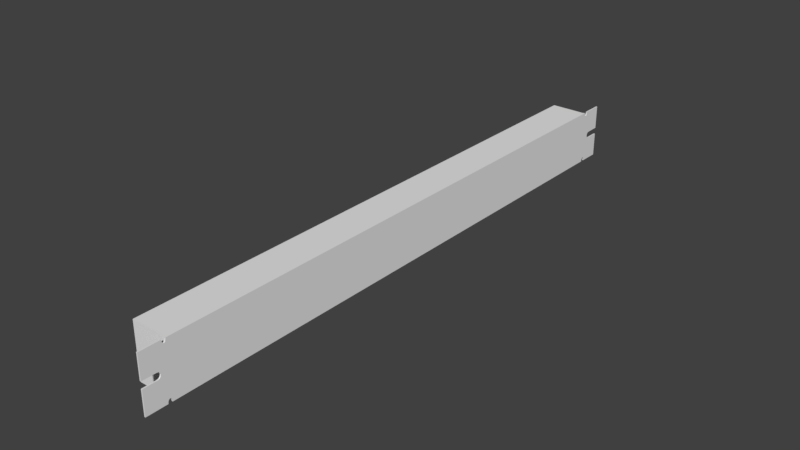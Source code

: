 # Source: PatchPanelwithRJ45.blend  (saved by Blender 2.82.7; exported with 4.5.12 LTS)
import bpy
from mathutils import Matrix  # noqa: F401  (used for matrix-valued properties, if any)

bpy.ops.wm.read_factory_settings(use_empty=True)
scene = bpy.context.scene
scene.name = 'Scene'

# ---- materials (node trees are filled in below, after node groups)
mat_material = bpy.data.materials.new('Material')
mat_material.alpha_threshold = 0.0
mat_material.use_transparent_shadow = False
mat_material.roughness = 0.5
mat_material.line_color = (0.0, 0.0, 0.0, 1.0)

# ---- material node trees

# ---- world
world_world = bpy.data.worlds.new('World'); scene.world = world_world
world_world.color = (0.05088, 0.05088, 0.05088)
world_world.use_sun_shadow = False
world_world.sun_shadow_jitter_overblur = 0.0
world_world.cycles.sampling_method = 'MANUAL'

# ---- meshes
me_cube = bpy.data.meshes.new('Cube')
me_cube.from_pydata([(1.0, 1.0, -1.0), (-1.0, 1.0, -1.0), (1.0, 1.0, 1.0), (-1.0, 1.0, 1.0), (1.0, -0.8135, -1.0), (-1.0, -0.8135, -1.0), (1.0, -0.8135, 1.0), (-1.0, -0.8135, 1.0), (0.9325, 1.0, -1.0), (0.9325, 1.0, 1.0), (0.9325, -0.8135, -1.0), (0.9325, -0.8135, 1.0), (0.9325, -0.8961, -1.0), (1.0, -0.8961, -1.0), (1.0, -0.8961, 1.0), (0.9325, -0.8961, 1.0), (1.0, 1.0, -1.0), (1.0, 1.0, 1.0), (0.9325, 1.0, -1.0), (0.9325, 1.0, 1.0), (1.0, 1.083, -1.0), (1.0, 1.083, 1.0), (0.9325, 1.083, -1.0), (0.9325, 1.083, 1.0), (0.9325, -0.8282, 0.9719), (1.0, -0.8282, 0.9719), (0.9325, -0.8157, 0.9719), (1.0, -0.8157, 0.9719), (0.9325, -0.8283, 0.9986), (0.9325, -0.8283, 1.0), (1.0, -0.8283, 0.9987), (1.0, -0.8283, 1.0), (0.9325, -0.8156, 0.9986), (0.9325, -0.8156, 1.0), (1.0, -0.8156, 0.9987), (1.0, -0.8156, 1.0), (0.9325, -0.8279, 0.9461), (1.0, -0.8279, 0.9461), (0.9325, -0.8161, 0.9461), (1.0, -0.8161, 0.9461), (0.9325, -0.8273, 0.9224), (1.0, -0.8273, 0.9224), (0.9325, -0.8167, 0.9224), (1.0, -0.8167, 0.9224), (0.9325, -0.8255, 0.8845), (1.0, -0.8255, 0.8845), (0.9325, -0.8184, 0.8845), (1.0, -0.8184, 0.8845), (0.9325, -0.8265, 0.9016), (1.0, -0.8265, 0.9016), (0.9325, -0.8175, 0.9016), (1.0, -0.8175, 0.9016), (0.9325, -0.8195, 0.8718), (1.0, -0.8195, 0.8718), (0.9325, -0.8232, 0.864), (1.0, -0.8232, 0.864), (0.9325, -0.8244, 0.8718), (1.0, -0.8244, 0.8718), (0.9325, -0.822, 0.8613), (1.0, -0.822, 0.8614), (0.9325, -0.8207, 0.864), (1.0, -0.8207, 0.864), (1.0, -0.8161, -0.9443), (0.9325, -0.8161, -0.9443), (1.0, -0.8273, -0.9205), (0.9325, -0.8273, -0.9205), (1.0, -0.8279, -0.9443), (0.9325, -0.8279, -0.9443), (1.0, -0.8265, -0.8997), (0.9325, -0.8265, -0.8997), (1.0, -0.8167, -0.9205), (0.9325, -0.8167, -0.9205), (1.0, -0.8255, -0.8826), (0.9325, -0.8255, -0.8827), (1.0, -0.8175, -0.8997), (0.9325, -0.8175, -0.8997), (1.0, -0.8184, -0.8826), (0.9325, -0.8184, -0.8827), (1.0, -0.8244, -0.87), (0.9325, -0.8244, -0.87), (1.0, -0.8195, -0.87), (0.9325, -0.8195, -0.87), (1.0, -0.8232, -0.8621), (0.9325, -0.8232, -0.8622), (1.0, -0.8207, -0.8621), (0.9325, -0.8207, -0.8622), (1.0, -0.822, -0.8595), (0.9325, -0.822, -0.8595), (1.0, -0.8283, -0.9968), (0.9325, -0.8283, -0.9968), (1.0, -0.8282, -0.97), (0.9325, -0.8282, -0.97), (0.9325, -0.8283, -1.0), (1.0, -0.8283, -1.0), (1.0, -0.8156, -0.9968), (0.9325, -0.8156, -0.9968), (0.9325, -0.8156, -1.0), (1.0, -0.8156, -1.0), (1.0, -0.8157, -0.97), (0.9325, -0.8157, -0.97), (1.0, 1.016, -0.9443), (0.9325, 1.016, -0.9443), (1.0, 1.004, -0.9205), (0.9325, 1.004, -0.9205), (1.0, 1.004, -0.9443), (0.9325, 1.004, -0.9443), (1.0, 1.005, -0.8997), (0.9325, 1.005, -0.8997), (1.0, 1.015, -0.9205), (0.9325, 1.015, -0.9205), (1.0, 1.006, -0.8826), (0.9325, 1.006, -0.8827), (1.0, 1.014, -0.8997), (0.9325, 1.014, -0.8997), (1.0, 1.013, -0.8826), (0.9325, 1.013, -0.8827), (1.0, 1.007, -0.87), (0.9325, 1.007, -0.87), (1.0, 1.012, -0.87), (0.9325, 1.012, -0.87), (1.0, 1.008, -0.8621), (0.9325, 1.008, -0.8622), (1.0, 1.011, -0.8621), (0.9325, 1.011, -0.8622), (1.0, 1.01, -0.8595), (0.9325, 1.01, -0.8595), (1.0, 1.003, -0.9968), (0.9325, 1.003, -0.9968), (1.0, 1.003, -0.97), (0.9325, 1.003, -0.97), (1.0, 1.003, -1.0), (0.9325, 1.003, -1.0), (1.0, 1.016, -0.9968), (0.9325, 1.016, -0.9968), (1.0, 1.016, -1.0), (0.9325, 1.016, -1.0), (1.0, 1.016, -0.97), (0.9325, 1.016, -0.97), (0.9325, 1.003, 0.9736), (1.0, 1.003, 0.9736), (0.9325, 1.016, 0.9736), (1.0, 1.016, 0.9736), (0.9325, 1.003, 1.0), (1.0, 1.003, 1.0), (0.9325, 1.016, 1.0), (1.0, 1.016, 1.0), (0.9325, 1.004, 0.9478), (1.0, 1.004, 0.9478), (0.9325, 1.016, 0.9478), (1.0, 1.016, 0.9478), (0.9325, 1.004, 0.9241), (1.0, 1.004, 0.9241), (0.9325, 1.015, 0.9241), (1.0, 1.015, 0.9241), (0.9325, 1.006, 0.8862), (1.0, 1.006, 0.8862), (0.9325, 1.013, 0.8862), (1.0, 1.013, 0.8862), (0.9325, 1.005, 0.9033), (1.0, 1.005, 0.9033), (0.9325, 1.014, 0.9033), (1.0, 1.014, 0.9033), (0.9325, 1.012, 0.8735), (1.0, 1.012, 0.8735), (0.9325, 1.008, 0.8657), (1.0, 1.008, 0.8657), (0.9325, 1.007, 0.8735), (1.0, 1.007, 0.8735), (0.9325, 1.01, 0.8631), (1.0, 1.01, 0.8631), (0.9325, 1.011, 0.8657), (1.0, 1.011, 0.8657), (0.9325, -0.8529, -0.1222), (1.0, -0.8526, -0.1222), (0.9325, -0.8456, 0.1079), (1.0, -0.8454, 0.1079), (0.9325, -0.8525, 0.1209), (1.0, -0.8523, 0.1209), (0.9325, -0.8415, 0.06181), (1.0, -0.8412, 0.06181), (0.9325, -0.84, -0.001132), (1.0, -0.8397, -0.001132), (0.9325, -0.8415, -0.06408), (1.0, -0.8412, -0.06408), (0.9325, -0.8456, -0.1102), (1.0, -0.8454, -0.1102), (1.0, -0.8961, -0.1222), (0.9325, -0.8961, -0.1222), (1.0, -0.8961, 0.1209), (0.9325, -0.8961, 0.1209), (1.0, 1.032, 0.1079), (0.9325, 1.033, 0.1079), (1.0, 1.028, -0.06408), (0.9325, 1.029, -0.06408), (1.0, 1.028, 0.06181), (0.9325, 1.029, 0.06181), (1.0, 1.039, 0.1209), (0.9325, 1.04, 0.1209), (1.0, 1.027, -0.001132), (0.9325, 1.027, -0.001132), (1.0, 1.032, -0.1102), (0.9325, 1.033, -0.1102), (1.0, 1.04, -0.1222), (0.9325, 1.04, -0.1222), (0.9325, 1.083, 0.1209), (1.0, 1.083, 0.1209), (0.9325, 1.083, -0.1222), (1.0, 1.083, -0.1222), (-1.0, 0.6391, -1.0), (-1.0, 0.6934, -1.0), (-1.0, 0.7477, -1.0), (-1.0, 0.802, -1.0), (-1.0, 0.8563, -1.0), (-1.0, 0.9106, -1.0), (-1.0, 0.6391, 1.0), (-1.0, 0.6934, 1.0), (-1.0, 0.7477, 1.0), (-1.0, 0.802, 1.0), (-1.0, 0.8563, 1.0), (-1.0, 0.9106, 1.0), (-1.0, 0.9019, 0.3294), (-1.0, 0.886, -0.1479), (-1.0, 0.9019, 0.2093), (-1.0, 0.9019, -0.1479), (-1.0, 0.9338, 0.2093), (-1.0, 0.886, 0.2093), (-1.0, 0.9179, 0.3294), (-1.0, 0.9338, -0.1479), (-1.0, 0.9106, 0.3294), (-1.0, 0.9179, -0.1479), (-1.0, 0.9179, 0.2093), (-1.0, 0.9106, -0.1479), (-1.0, 0.8484, 0.3294), (-1.0, 0.8324, -0.1479), (-1.0, 0.8484, 0.2093), (-1.0, 0.8484, -0.1479), (-1.0, 0.8802, 0.2093), (-1.0, 0.8324, 0.2093), (-1.0, 0.8643, 0.3294), (-1.0, 0.8802, -0.1479), (-1.0, 0.8563, 0.3294), (-1.0, 0.8643, -0.1479), (-1.0, 0.8643, 0.2093), (-1.0, 0.8563, -0.1479), (-1.0, 0.8266, -0.1721), (-1.0, 0.8107, 0.3263), (-1.0, 0.7008, 0.185), (-1.0, 0.7167, 0.185), (-1.0, 0.7239, -0.1721), (-1.0, 0.6689, 0.185), (-1.0, 0.614, -0.1721), (-1.0, 0.6299, -0.1721), (-1.0, 0.6299, 0.185), (-1.0, 0.614, 0.185), (-1.0, 0.6458, -0.1721), (-1.0, 0.6391, -0.1721), (-1.0, 0.7557, 0.185), (-1.0, 0.6689, -0.1721), (-1.0, 0.7239, 0.185), (-1.0, 0.7717, 0.185), (-1.0, 0.7398, -0.1721), (-1.0, 0.6458, 0.3263), (-1.0, 0.6391, 0.3263), (-1.0, 0.6299, 0.3263), (-1.0, 0.6849, -0.1721), (-1.0, 0.7167, -0.1721), (-1.0, 0.6849, 0.185), (-1.0, 0.8107, 0.185), (-1.0, 0.6458, 0.185), (-1.0, 0.7008, 0.3263), (-1.0, 0.6618, -0.1721), (-1.0, 0.6618, 0.185), (-1.0, 0.7477, 0.3263), (-1.0, 0.7398, 0.3263), (-1.0, 0.7398, 0.185), (-1.0, 0.7948, 0.3263), (-1.0, 0.802, 0.3263), (-1.0, 0.7717, -0.1721), (-1.0, 0.7948, -0.1721), (-1.0, 0.8107, -0.1721), (-1.0, 0.7557, 0.3263), (-1.0, 0.802, -0.1721), (-1.0, 0.7948, 0.185), (-1.0, 0.7557, -0.1721), (-1.0, 0.7477, -0.1721), (-1.0, 0.8266, 0.185), (-1.0, 0.7008, -0.1721), (-1.0, 0.6934, -0.1721), (-1.0, 0.6849, 0.3263), (-1.0, 0.6934, 0.3263), (-1.0, 0.7788, -0.1721), (-1.0, 0.7788, 0.185), (-1.0, 0.1865, -1.0), (-1.0, 0.2407, -1.0), (-1.0, 0.2949, -1.0), (-1.0, 0.3491, -1.0), (-1.0, 0.4033, -1.0), (-1.0, 0.4575, -1.0), (-1.0, 0.1865, 1.0), (-1.0, 0.2407, 1.0), (-1.0, 0.2949, 1.0), (-1.0, 0.3491, 1.0), (-1.0, 0.4033, 1.0), (-1.0, 0.4575, 1.0), (-1.0, 0.4823, -0.1721), (-1.0, 0.4663, 0.3263), (-1.0, 0.3564, 0.185), (-1.0, 0.3724, 0.185), (-1.0, 0.3795, -0.1721), (-1.0, 0.3246, 0.185), (-1.0, 0.2696, -0.1721), (-1.0, 0.2856, -0.1721), (-1.0, 0.2856, 0.185), (-1.0, 0.2696, 0.185), (-1.0, 0.2949, -0.1721), (-1.0, 0.3015, -0.1721), (-1.0, 0.4114, 0.185), (-1.0, 0.3246, -0.1721), (-1.0, 0.3795, 0.185), (-1.0, 0.4273, 0.185), (-1.0, 0.3955, -0.1721), (-1.0, 0.3015, 0.3263), (-1.0, 0.2856, 0.3263), (-1.0, 0.2949, 0.3263), (-1.0, 0.3405, -0.1721), (-1.0, 0.3724, -0.1721), (-1.0, 0.3405, 0.185), (-1.0, 0.4663, 0.185), (-1.0, 0.3015, 0.185), (-1.0, 0.3564, 0.3263), (-1.0, 0.3174, -0.1721), (-1.0, 0.3174, 0.185), (-1.0, 0.4033, 0.3263), (-1.0, 0.3955, 0.3263), (-1.0, 0.3955, 0.185), (-1.0, 0.4504, 0.3263), (-1.0, 0.4575, 0.3263), (-1.0, 0.4273, -0.1721), (-1.0, 0.4504, -0.1721), (-1.0, 0.4663, -0.1721), (-1.0, 0.4114, 0.3263), (-1.0, 0.4575, -0.1721), (-1.0, 0.4504, 0.185), (-1.0, 0.4114, -0.1721), (-1.0, 0.4033, -0.1721), (-1.0, 0.4823, 0.185), (-1.0, 0.3564, -0.1721), (-1.0, 0.3491, -0.1721), (-1.0, 0.3491, 0.3263), (-1.0, 0.3405, 0.3263), (-1.0, 0.4345, -0.1721), (-1.0, 0.4345, 0.185), (-1.0, -0.267, -1.0), (-1.0, -0.2126, -1.0), (-1.0, -0.1582, -1.0), (-1.0, -0.1037, -1.0), (-1.0, -0.04934, -1.0), (-1.0, 0.005064, -1.0), (-1.0, -0.267, 1.0), (-1.0, -0.2126, 1.0), (-1.0, -0.1582, 1.0), (-1.0, -0.1037, 1.0), (-1.0, -0.04934, 1.0), (-1.0, 0.005064, 1.0), (-1.0, 0.02833, -0.1721), (-1.0, 0.0124, 0.3263), (-1.0, -0.0975, 0.185), (-1.0, -0.08157, 0.185), (-1.0, -0.0744, -0.1721), (-1.0, -0.1294, 0.185), (-1.0, -0.1843, -0.1721), (-1.0, -0.1684, -0.1721), (-1.0, -0.1684, 0.185), (-1.0, -0.1843, 0.185), (-1.0, -0.1524, -0.1721), (-1.0, -0.1582, -0.1721), (-1.0, -0.04255, 0.185), (-1.0, -0.1294, -0.1721), (-1.0, -0.0744, 0.185), (-1.0, -0.02662, 0.185), (-1.0, -0.05848, -0.1721), (-1.0, -0.1524, 0.3263), (-1.0, -0.1582, 0.3263), (-1.0, -0.1684, 0.3263), (-1.0, -0.1134, -0.1721), (-1.0, -0.08157, -0.1721), (-1.0, -0.1134, 0.185), (-1.0, 0.0124, 0.185), (-1.0, -0.1524, 0.185), (-1.0, -0.0975, 0.3263), (-1.0, -0.1365, -0.1721), (-1.0, -0.1365, 0.185), (-1.0, -0.04934, 0.3263), (-1.0, -0.05848, 0.3263), (-1.0, -0.05848, 0.185), (-1.0, -0.003527, 0.3263), (-1.0, 0.005064, 0.3263), (-1.0, -0.02662, -0.1721), (-1.0, -0.003527, -0.1721), (-1.0, 0.0124, -0.1721), (-1.0, -0.04255, 0.3263), (-1.0, 0.005064, -0.1721), (-1.0, -0.003527, 0.185), (-1.0, -0.04255, -0.1721), (-1.0, -0.04934, -0.1721), (-1.0, 0.02833, 0.185), (-1.0, -0.0975, -0.1721), (-1.0, -0.1037, -0.1721), (-1.0, -0.1037, 0.3263), (-1.0, -0.1134, 0.3263), (-1.0, -0.01945, -0.1721), (-1.0, -0.01945, 0.185), (-1.0, -0.7195, -1.0), (-1.0, -0.6653, -1.0), (-1.0, -0.611, -1.0), (-1.0, -0.5567, -1.0), (-1.0, -0.5024, -1.0), (-1.0, -0.4481, -1.0), (-1.0, -0.7195, 1.0), (-1.0, -0.6653, 1.0), (-1.0, -0.611, 1.0), (-1.0, -0.5567, 1.0), (-1.0, -0.5024, 1.0), (-1.0, -0.4481, 1.0), (-1.0, -0.4241, -0.1721), (-1.0, -0.4401, 0.3263), (-1.0, -0.55, 0.185), (-1.0, -0.534, 0.185), (-1.0, -0.5269, -0.1721), (-1.0, -0.5818, 0.185), (-1.0, -0.6368, -0.1721), (-1.0, -0.6208, -0.1721), (-1.0, -0.6208, 0.185), (-1.0, -0.6368, 0.185), (-1.0, -0.6049, -0.1721), (-1.0, -0.611, -0.1721), (-1.0, -0.495, 0.185), (-1.0, -0.5818, -0.1721), (-1.0, -0.5269, 0.185), (-1.0, -0.4791, 0.185), (-1.0, -0.5109, -0.1721), (-1.0, -0.6049, 0.3263), (-1.0, -0.611, 0.3263), (-1.0, -0.6208, 0.3263), (-1.0, -0.5659, -0.1721), (-1.0, -0.534, -0.1721), (-1.0, -0.5659, 0.185), (-1.0, -0.4401, 0.185), (-1.0, -0.6049, 0.185), (-1.0, -0.55, 0.3263), (-1.0, -0.589, -0.1721), (-1.0, -0.589, 0.185), (-1.0, -0.5024, 0.3263), (-1.0, -0.5109, 0.3263), (-1.0, -0.5109, 0.185), (-1.0, -0.4481, 0.3263), (-1.0, -0.456, 0.3263), (-1.0, -0.4791, -0.1721), (-1.0, -0.456, -0.1721), (-1.0, -0.4401, -0.1721), (-1.0, -0.495, 0.3263), (-1.0, -0.4481, -0.1721), (-1.0, -0.456, 0.185), (-1.0, -0.495, -0.1721), (-1.0, -0.5024, -0.1721), (-1.0, -0.4241, 0.185), (-1.0, -0.55, -0.1721), (-1.0, -0.5567, -0.1721), (-1.0, -0.5659, 0.3263), (-1.0, -0.5567, 0.3263), (-1.0, -0.4719, -0.1721), (-1.0, -0.4719, 0.185), (-1.0, -0.6417, 0.185), (-1.0, -0.6577, 0.185), (-1.0, -0.7285, 0.3263), (-1.0, -0.6895, 0.185), (-1.0, -0.6736, 0.185), (-1.0, -0.7445, -0.1721), (-1.0, -0.6417, -0.1721), (-1.0, -0.7126, 0.3263), (-1.0, -0.7445, 0.185), (-1.0, -0.7285, 0.185), (-1.0, -0.7285, -0.1721), (-1.0, -0.6967, -0.1721), (-1.0, -0.6895, -0.1721), (-1.0, -0.6577, -0.1721), (-1.0, -0.6653, -0.1721), (-1.0, -0.6967, 0.185), (-1.0, -0.6736, -0.1721), (-1.0, -0.7126, 0.185), (-1.0, -0.7126, -0.1721), (-1.0, -0.7195, -0.1721), (-1.0, -0.6577, 0.3263), (-1.0, -0.7195, 0.3263), (-1.0, -0.6736, 0.3263), (-1.0, -0.6653, 0.3263), (-1.0, -0.1893, 0.185), (-1.0, -0.2052, 0.185), (-1.0, -0.2761, 0.3263), (-1.0, -0.2371, 0.185), (-1.0, -0.2211, 0.185), (-1.0, -0.292, -0.1721), (-1.0, -0.1893, -0.1721), (-1.0, -0.2602, 0.3263), (-1.0, -0.292, 0.185), (-1.0, -0.2761, 0.185), (-1.0, -0.2761, -0.1721), (-1.0, -0.2442, -0.1721), (-1.0, -0.2371, -0.1721), (-1.0, -0.2126, -0.1721), (-1.0, -0.2052, -0.1721), (-1.0, -0.2442, 0.185), (-1.0, -0.2211, -0.1721), (-1.0, -0.2602, 0.185), (-1.0, -0.2602, -0.1721), (-1.0, -0.267, -0.1721), (-1.0, -0.2052, 0.3263), (-1.0, -0.267, 0.3263), (-1.0, -0.2211, 0.3263), (-1.0, -0.2126, 0.3263), (-1.0, 0.2652, 0.185), (-1.0, 0.2493, 0.185), (-1.0, 0.1784, 0.3263), (-1.0, 0.2175, 0.185), (-1.0, 0.2334, 0.185), (-1.0, 0.1625, -0.1721), (-1.0, 0.2652, -0.1721), (-1.0, 0.1944, 0.3263), (-1.0, 0.1625, 0.185), (-1.0, 0.1784, 0.185), (-1.0, 0.1784, -0.1721), (-1.0, 0.2103, -0.1721), (-1.0, 0.2175, -0.1721), (-1.0, 0.2407, -0.1721), (-1.0, 0.2493, -0.1721), (-1.0, 0.2103, 0.185), (-1.0, 0.2334, -0.1721), (-1.0, 0.1944, 0.185), (-1.0, 0.1944, -0.1721), (-1.0, 0.1865, -0.1721), (-1.0, 0.2493, 0.3263), (-1.0, 0.1865, 0.3263), (-1.0, 0.2334, 0.3263), (-1.0, 0.2407, 0.3263), (0.9325, -0.7931, 1.0), (0.9325, -0.8156, 1.0), (0.9325, -0.8131, 1.0), (0.9325, -0.7966, 1.0)], [], [(9, 8, 1, 3), (7, 5, 10, 11), (0, 4, 10, 5, 412, 413, 414, 415, 416, 417, 352, 353, 354, 355, 356, 357, 292, 293, 294, 295, 296, 297, 208, 209, 210, 211, 212, 213, 1, 8), (16, 130, 126, 128, 104, 102, 106, 110, 116, 120, 124, 122, 118, 114, 112, 108, 100, 136, 132, 134, 20, 207, 202, 200, 192, 198, 194, 190, 196, 205, 21, 145, 141, 149, 153, 161, 157, 163, 171, 169, 165, 167, 155, 159, 151, 147, 139, 143, 17, 2, 6, 35, 34, 27, 39, 43, 51, 47, 53, 61, 59, 55, 57, 45, 49, 41, 37, 25, 30, 31, 14, 188, 177, 175, 179, 181, 183, 185, 173, 186, 13, 93, 88, 90, 66, 64, 68, 72, 78, 82, 86, 84, 80, 76, 74, 70, 62, 98, 94, 97, 4, 0), (7, 418, 493, 474, 481, 480, 477, 482, 491, 412, 5), (19, 17, 143, 142), (0, 8, 18, 16), (8, 9, 19, 18), (9, 2, 17, 19), (21, 205, 204, 23), (18, 19, 142, 138, 146, 150, 158, 154, 166, 164, 168, 170, 162, 156, 160, 152, 148, 140, 144, 23, 204, 197, 191, 195, 199, 193, 201, 203, 206, 22, 135, 133, 137, 101, 109, 113, 115, 119, 123, 125, 121, 117, 111, 107, 103, 105, 129, 127, 131), (16, 18, 131, 130), (4, 97, 96, 10), (423, 358, 517, 498, 505, 504, 501, 506, 515, 352, 417, 461, 459, 424, 465, 447, 425, 455), (363, 298, 541, 522, 529, 528, 525, 530, 539, 292, 357, 401, 399, 364, 405, 387, 365, 396), (303, 214, 262, 263, 252, 253, 250, 251, 255, 208, 297, 341, 339, 304, 345, 327, 305, 336), (60, 61, 53, 52), (58, 59, 61, 60), (52, 53, 47, 46), (42, 43, 39, 38), (50, 51, 43, 42), (54, 55, 59, 58), (44, 45, 57, 56), (31, 29, 15, 14), (56, 57, 55, 54), (28, 30, 25, 24), (24, 25, 37, 36), (48, 49, 45, 44), (26, 27, 34, 32), (32, 34, 35, 33), (30, 28, 29, 31), (40, 41, 49, 48), (36, 37, 41, 40), (38, 39, 27, 26), (46, 47, 51, 50), (73, 72, 68, 69), (71, 70, 74, 75), (85, 84, 86, 87), (67, 66, 90, 91), (75, 74, 76, 77), (81, 80, 84, 85), (63, 62, 70, 71), (92, 93, 13, 12), (89, 88, 93, 92), (83, 82, 78, 79), (69, 68, 64, 65), (94, 95, 96, 97), (65, 64, 66, 67), (95, 94, 98, 99), (79, 78, 72, 73), (91, 90, 88, 89), (77, 76, 80, 81), (99, 98, 62, 63), (87, 86, 82, 83), (111, 110, 106, 107), (109, 108, 112, 113), (123, 122, 124, 125), (105, 104, 128, 129), (113, 112, 114, 115), (119, 118, 122, 123), (101, 100, 108, 109), (127, 126, 130, 131), (134, 135, 22, 20), (121, 120, 116, 117), (107, 106, 102, 103), (132, 133, 135, 134), (103, 102, 104, 105), (133, 132, 136, 137), (117, 116, 110, 111), (129, 128, 126, 127), (115, 114, 118, 119), (137, 136, 100, 101), (125, 124, 120, 121), (170, 171, 163, 162), (168, 169, 171, 170), (152, 153, 149, 148), (162, 163, 157, 156), (160, 161, 153, 152), (164, 165, 169, 168), (154, 155, 167, 166), (166, 167, 165, 164), (139, 138, 142, 143), (138, 139, 147, 146), (158, 159, 155, 154), (140, 141, 145, 144), (146, 147, 151, 150), (148, 149, 141, 140), (150, 151, 159, 158), (156, 157, 161, 160), (144, 145, 21, 23), (15, 189, 188, 14), (172, 173, 185, 184), (183, 182, 184, 185), (181, 180, 182, 183), (176, 177, 188, 189), (179, 178, 180, 181), (175, 174, 178, 179), (186, 187, 12, 13), (173, 172, 187, 186), (191, 190, 194, 195), (200, 202, 203, 201), (206, 207, 20, 22), (196, 197, 204, 205), (195, 194, 198, 199), (199, 198, 192, 193), (176, 174, 175, 177), (203, 202, 207, 206), (193, 192, 200, 201), (208, 255, 254, 270, 271, 268, 261, 262, 214, 215, 289, 288, 266, 249, 257, 264, 287, 209), (209, 287, 286, 265, 247, 246, 269, 289, 215, 216, 272, 273, 274, 258, 248, 260, 284, 210), (210, 284, 283, 277, 259, 256, 280, 272, 216, 217, 276, 275, 282, 291, 290, 278, 281, 211), (211, 281, 279, 244, 285, 267, 245, 276, 217, 218, 240, 232, 234, 237, 233, 235, 243, 212), (212, 243, 241, 239, 236, 242, 238, 240, 218, 219, 228, 220, 222, 225, 221, 223, 231, 213), (292, 539, 538, 531, 535, 537, 527, 541, 298, 299, 543, 542, 524, 523, 532, 536, 533, 293), (293, 533, 534, 526, 520, 521, 540, 543, 299, 300, 323, 322, 312, 313, 310, 311, 314, 294), (294, 314, 315, 330, 331, 328, 321, 323, 300, 301, 348, 349, 326, 309, 317, 324, 347, 295), (295, 347, 346, 325, 307, 306, 329, 348, 301, 302, 332, 333, 334, 318, 308, 320, 344, 296), (296, 344, 343, 337, 319, 316, 340, 332, 302, 303, 336, 335, 342, 351, 350, 338, 341, 297), (3, 219, 218, 217, 216, 215, 214, 303, 302, 301, 300, 299, 298, 363, 362, 361, 360, 359, 358, 423, 422, 421, 420, 419, 7, 11, 6, 2, 9), (352, 515, 514, 507, 511, 513, 503, 517, 358, 359, 519, 518, 500, 499, 508, 512, 509, 353), (353, 509, 510, 502, 496, 497, 516, 519, 359, 360, 382, 383, 372, 373, 370, 371, 375, 354), (354, 375, 374, 390, 391, 388, 381, 382, 360, 361, 408, 409, 386, 369, 377, 384, 407, 355), (355, 407, 406, 385, 367, 366, 389, 408, 361, 362, 392, 393, 394, 378, 368, 380, 404, 356), (356, 404, 403, 397, 379, 376, 400, 392, 362, 363, 396, 395, 402, 411, 410, 398, 401, 357), (412, 491, 490, 483, 487, 489, 479, 493, 418, 419, 495, 494, 476, 475, 484, 488, 486, 413), (413, 486, 485, 478, 472, 473, 492, 495, 419, 420, 442, 443, 432, 433, 430, 431, 435, 414), (414, 435, 434, 450, 451, 448, 441, 442, 420, 421, 469, 468, 446, 429, 437, 444, 467, 415), (415, 467, 466, 445, 427, 426, 449, 469, 421, 422, 452, 453, 454, 438, 428, 440, 464, 416), (416, 464, 463, 457, 439, 436, 460, 452, 422, 423, 455, 456, 462, 471, 470, 458, 461, 417), (7, 419, 418), (213, 231, 229, 227, 224, 230, 226, 228, 219, 3, 1), (190, 191, 197, 196), (33, 544, 545), (545, 544, 546, 547), (11, 10, 96, 95, 99, 63, 71, 75, 77, 81, 85, 87, 83, 79, 73, 69, 65, 67, 91, 89, 92, 12, 187, 172, 184, 182, 180, 178, 174, 176, 189, 15, 29, 28, 24, 36, 40, 48, 44, 56, 54, 58, 60, 52, 46, 50, 42, 38, 26, 32, 33, 35, 6)])
_uv = me_cube.uv_layers.new(name='MapaUV')
_uv.uv.foreach_set('vector', [0.394, 0.3693, 0.3803, 0.3693, 0.3803, 0.356, 0.394, 0.356, 0.6466, 0.3707, 0.9755, 0.3707, 0.9755, 0.6884, 0.6466, 0.6884, 0.3666, 0.3693, 0.3666, 0.0002369, 0.3803, 0.0002368, 0.7736, 0.0002416, 0.7736, 0.01937, 0.7736, 0.03041, 0.7736, 0.04146, 0.7736, 0.05251, 0.7736, 0.06356, 0.7736, 0.07461, 0.7736, 0.1115, 0.7736, 0.1225, 0.7736, 0.1336, 0.7736, 0.1447, 0.7736, 0.1557, 0.7736, 0.1668, 0.7736, 0.2037, 0.7736, 0.2148, 0.7736, 0.2258, 0.7736, 0.2368, 0.7736, 0.2479, 0.7736, 0.2589, 0.7736, 0.2958, 0.7736, 0.3069, 0.7736, 0.3179, 0.7736, 0.329, 0.7736, 0.34, 0.7736, 0.3511, 0.7736, 0.3693, 0.3803, 0.3693, 0.628, 0.3716, 0.6285, 0.3716, 0.6285, 0.3721, 0.6285, 0.3757, 0.6286, 0.3792, 0.6287, 0.3842, 0.6289, 0.3892, 0.6291, 0.3942, 0.6295, 0.3993, 0.6302, 0.4043, 0.6323, 0.4047, 0.6341, 0.4011, 0.6343, 0.3998, 0.6346, 0.3978, 0.6348, 0.395, 0.635, 0.3917, 0.6352, 0.3879, 0.6353, 0.3837, 0.6354, 0.3794, 0.6355, 0.3789, 0.6462, 0.3792, 0.6429, 0.5204, 0.6361, 0.5203, 0.6341, 0.5235, 0.6335, 0.5308, 0.6333, 0.5408, 0.6335, 0.5508, 0.6342, 0.5581, 0.6361, 0.5601, 0.6427, 0.56, 0.6462, 0.6942, 0.636, 0.6944, 0.6359, 0.6904, 0.6357, 0.6865, 0.6355, 0.6829, 0.6353, 0.6797, 0.6351, 0.6771, 0.6349, 0.6752, 0.6347, 0.674, 0.6327, 0.6734, 0.6305, 0.6782, 0.6303, 0.6833, 0.6301, 0.6883, 0.6299, 0.6933, 0.6297, 0.6984, 0.6297, 0.7021, 0.6296, 0.7062, 0.6296, 0.7104, 0.6291, 0.7104, 0.6291, 0.7104, 0.3427, 0.712, 0.3423, 0.712, 0.3423, 0.7117, 0.3423, 0.7075, 0.3422, 0.7034, 0.3421, 0.6984, 0.3419, 0.6934, 0.3417, 0.6884, 0.3413, 0.6833, 0.3406, 0.6783, 0.3385, 0.6779, 0.3367, 0.6815, 0.3364, 0.6828, 0.3362, 0.6848, 0.336, 0.6875, 0.3358, 0.6909, 0.3356, 0.6947, 0.3355, 0.6988, 0.3353, 0.7031, 0.3353, 0.7033, 0.3245, 0.7031, 0.3277, 0.562, 0.3345, 0.5621, 0.3365, 0.5584, 0.3372, 0.5511, 0.3374, 0.5411, 0.3372, 0.5312, 0.3365, 0.5239, 0.3346, 0.522, 0.3279, 0.5221, 0.3244, 0.3881, 0.3348, 0.3879, 0.3348, 0.3883, 0.3349, 0.3924, 0.3351, 0.3964, 0.3353, 0.4, 0.3355, 0.4032, 0.3357, 0.4058, 0.3359, 0.4077, 0.3361, 0.4089, 0.338, 0.4094, 0.3403, 0.4047, 0.3405, 0.3996, 0.3407, 0.3946, 0.3409, 0.3895, 0.341, 0.3845, 0.3411, 0.3795, 0.3412, 0.3754, 0.3412, 0.3712, 0.3412, 0.3707, 0.3416, 0.3707, 0.628, 0.3716, 0.007263, 0.716, 0.006083, 0.6979, 0.1166, 0.6895, 0.1168, 0.6913, 0.1438, 0.6885, 0.1441, 0.6914, 0.2103, 0.6849, 0.21, 0.6825, 0.2099, 0.6807, 0.3221, 0.6683, 0.324, 0.6826, 0.394, 0.3695, 0.4078, 0.3695, 0.4078, 0.3702, 0.394, 0.3702, 0.3666, 0.3693, 0.3803, 0.3693, 0.3803, 0.3695, 0.3666, 0.3695, 0.3803, 0.3693, 0.394, 0.3693, 0.394, 0.3695, 0.3803, 0.3695, 0.394, 0.3693, 0.4078, 0.3693, 0.4078, 0.3695, 0.394, 0.3695, 0.8034, 0.2967, 0.8034, 0.1522, 0.8145, 0.1522, 0.8145, 0.2967, 0.9998, 0.3708, 0.9998, 0.7605, 0.9997, 0.7606, 0.9994, 0.7597, 0.9992, 0.7588, 0.999, 0.7579, 0.9962, 0.7417, 0.9931, 0.7384, 0.9911, 0.7367, 0.9892, 0.7355, 0.9875, 0.7352, 0.986, 0.7381, 0.9858, 0.739, 0.9856, 0.7406, 0.9853, 0.7428, 0.9851, 0.7454, 0.9848, 0.7485, 0.9846, 0.7517, 0.9844, 0.7551, 0.976, 0.7546, 0.9821, 0.6429, 0.9874, 0.6431, 0.9891, 0.6403, 0.9912, 0.6244, 0.9945, 0.5654, 0.9938, 0.563, 0.9934, 0.562, 0.9931, 0.5617, 0.9921, 0.5618, 0.9897, 0.5416, 0.9912, 0.5414, 0.9912, 0.5415, 0.9913, 0.5421, 0.9914, 0.5427, 0.9915, 0.5432, 0.9916, 0.5437, 0.9916, 0.5441, 0.9917, 0.5444, 0.9917, 0.5445, 0.992, 0.5446, 0.9923, 0.5439, 0.9925, 0.5408, 0.9927, 0.5316, 0.9934, 0.493, 0.9914, 0.4907, 0.9924, 0.4548, 0.9937, 0.4159, 0.9946, 0.3755, 0.9947, 0.3707, 0.4996, 0.7124, 0.5107, 0.7124, 0.5107, 0.713, 0.4996, 0.713, 0.5308, 0.7235, 0.5305, 0.7235, 0.5305, 0.7124, 0.5308, 0.7124, 0.002021, 0.6491, 0.00126, 0.6095, 0.1112, 0.6077, 0.1112, 0.6095, 0.1381, 0.6088, 0.1382, 0.6118, 0.2047, 0.609, 0.2046, 0.6065, 0.2045, 0.6047, 0.3169, 0.5984, 0.319, 0.6288, 0.2062, 0.6328, 0.2061, 0.6311, 0.2059, 0.6287, 0.1392, 0.6325, 0.1394, 0.6355, 0.1125, 0.6372, 0.1126, 0.639, 0.0002368, 0.5608, 0.001536, 0.5217, 0.1107, 0.5264, 0.1107, 0.5281, 0.1373, 0.5288, 0.1373, 0.5317, 0.2034, 0.5328, 0.2035, 0.5304, 0.2035, 0.5287, 0.3156, 0.5285, 0.3161, 0.5589, 0.2036, 0.5568, 0.2036, 0.5552, 0.2036, 0.5528, 0.1371, 0.5528, 0.1371, 0.5557, 0.1103, 0.5559, 0.1103, 0.5575, 0.003332, 0.4735, 0.007469, 0.4348, 0.1149, 0.4458, 0.1148, 0.4475, 0.1411, 0.4499, 0.1408, 0.4528, 0.2062, 0.4573, 0.2063, 0.4549, 0.2065, 0.4531, 0.3187, 0.4592, 0.3169, 0.4894, 0.2051, 0.481, 0.2052, 0.4792, 0.2054, 0.4768, 0.1395, 0.4732, 0.1393, 0.4761, 0.1128, 0.4748, 0.1127, 0.4766, 0.4938, 0.7124, 0.4938, 0.7235, 0.4925, 0.7235, 0.4925, 0.7124, 0.5252, 0.7124, 0.5252, 0.7235, 0.5248, 0.7235, 0.5248, 0.7124, 0.7147, 0.712, 0.7147, 0.7231, 0.7126, 0.7231, 0.7126, 0.712, 0.3984, 0.7124, 0.3984, 0.7235, 0.3944, 0.7235, 0.3944, 0.7124, 0.4149, 0.7124, 0.4149, 0.7235, 0.4115, 0.7235, 0.4115, 0.7124, 0.5262, 0.7124, 0.5262, 0.7235, 0.5257, 0.7235, 0.5257, 0.7124, 0.4816, 0.7124, 0.4816, 0.7235, 0.4795, 0.7235, 0.4795, 0.7124, 0.6929, 0.7, 0.6929, 0.6889, 0.704, 0.6889, 0.704, 0.7, 0.4956, 0.7124, 0.4956, 0.7235, 0.4943, 0.7235, 0.4943, 0.7124, 0.6582, 0.6889, 0.6693, 0.6889, 0.6693, 0.6933, 0.6582, 0.6933, 0.6582, 0.6933, 0.6693, 0.6933, 0.6693, 0.6975, 0.6582, 0.6975, 0.4377, 0.7124, 0.4377, 0.7235, 0.4349, 0.7235, 0.4349, 0.7124, 0.6938, 0.7119, 0.6938, 0.723, 0.6894, 0.723, 0.6894, 0.7119, 0.6806, 0.713, 0.6806, 0.7019, 0.6808, 0.7019, 0.6808, 0.713, 0.6691, 0.713, 0.6691, 0.7019, 0.6693, 0.7019, 0.6693, 0.713, 0.411, 0.7124, 0.411, 0.7235, 0.4076, 0.7235, 0.4076, 0.7124, 0.6582, 0.6975, 0.6693, 0.6975, 0.6693, 0.7014, 0.6582, 0.7015, 0.3664, 0.7124, 0.3664, 0.7235, 0.3621, 0.7235, 0.3621, 0.7124, 0.4381, 0.7235, 0.4381, 0.7124, 0.441, 0.7124, 0.441, 0.7235, 0.4541, 0.7124, 0.4541, 0.7235, 0.4513, 0.7235, 0.4513, 0.7124, 0.6466, 0.702, 0.6577, 0.702, 0.6577, 0.7054, 0.6466, 0.7054, 0.5281, 0.7124, 0.5281, 0.7235, 0.5276, 0.7235, 0.5276, 0.7124, 0.3852, 0.7124, 0.3852, 0.7235, 0.381, 0.7235, 0.381, 0.7124, 0.4574, 0.7124, 0.4574, 0.7235, 0.4546, 0.7235, 0.4546, 0.7124, 0.4991, 0.7124, 0.4991, 0.7235, 0.4978, 0.7235, 0.4978, 0.7124, 0.6466, 0.6981, 0.6577, 0.6981, 0.6577, 0.702, 0.6466, 0.702, 0.6924, 0.7, 0.6813, 0.7, 0.6813, 0.6889, 0.6924, 0.6889, 0.5112, 0.7124, 0.5223, 0.7124, 0.5223, 0.713, 0.5112, 0.713, 0.4974, 0.7124, 0.4974, 0.7235, 0.4961, 0.7235, 0.4961, 0.7124, 0.4305, 0.7124, 0.4305, 0.7235, 0.4271, 0.7235, 0.4271, 0.7124, 0.6577, 0.6894, 0.6466, 0.6894, 0.6466, 0.6889, 0.6577, 0.6889, 0.3988, 0.7235, 0.3988, 0.7124, 0.4027, 0.7124, 0.4027, 0.7235, 0.6466, 0.6894, 0.6577, 0.6894, 0.6577, 0.6938, 0.6466, 0.6938, 0.4842, 0.7124, 0.4842, 0.7235, 0.4821, 0.7235, 0.4821, 0.7124, 0.7197, 0.712, 0.7197, 0.7231, 0.7153, 0.7231, 0.7153, 0.712, 0.4765, 0.7124, 0.4765, 0.7235, 0.4744, 0.7235, 0.4744, 0.7124, 0.6466, 0.6938, 0.6577, 0.6938, 0.6577, 0.6981, 0.6466, 0.6981, 0.7136, 0.6889, 0.7136, 0.7, 0.7131, 0.7, 0.7131, 0.6889, 0.723, 0.712, 0.723, 0.7231, 0.7202, 0.7231, 0.7202, 0.712, 0.4188, 0.7124, 0.4188, 0.7235, 0.4154, 0.7235, 0.4154, 0.7124, 0.5271, 0.7124, 0.5271, 0.7235, 0.5267, 0.7235, 0.5267, 0.7124, 0.3711, 0.7124, 0.3711, 0.7235, 0.3669, 0.7235, 0.3669, 0.7124, 0.4442, 0.7124, 0.4442, 0.7235, 0.4414, 0.7235, 0.4414, 0.7124, 0.4903, 0.7124, 0.4903, 0.7235, 0.489, 0.7235, 0.489, 0.7124, 0.3896, 0.7124, 0.3896, 0.7235, 0.3857, 0.7235, 0.3857, 0.7124, 0.5228, 0.7235, 0.5228, 0.7124, 0.5233, 0.7124, 0.5233, 0.7235, 0.6929, 0.7005, 0.704, 0.7005, 0.704, 0.7114, 0.6929, 0.7114, 0.6959, 0.7119, 0.6959, 0.723, 0.6946, 0.723, 0.6946, 0.7119, 0.431, 0.7235, 0.431, 0.7124, 0.4344, 0.7124, 0.4344, 0.7235, 0.5243, 0.7124, 0.5243, 0.7235, 0.5238, 0.7235, 0.5238, 0.7124, 0.3901, 0.7235, 0.3901, 0.7124, 0.394, 0.7124, 0.394, 0.7235, 0.3569, 0.7124, 0.3569, 0.7235, 0.3525, 0.7235, 0.3525, 0.7124, 0.479, 0.7124, 0.479, 0.7235, 0.4769, 0.7235, 0.4769, 0.7124, 0.352, 0.7124, 0.352, 0.7235, 0.3476, 0.7235, 0.3476, 0.7124, 0.4867, 0.7124, 0.4867, 0.7235, 0.4846, 0.7235, 0.4846, 0.7124, 0.3758, 0.7124, 0.3758, 0.7235, 0.3716, 0.7235, 0.3716, 0.7124, 0.53, 0.7124, 0.53, 0.7235, 0.5295, 0.7235, 0.5295, 0.7124, 0.4885, 0.7124, 0.4885, 0.7235, 0.4872, 0.7235, 0.4872, 0.7124, 0.7127, 0.6889, 0.7127, 0.7, 0.7122, 0.7, 0.7122, 0.6889, 0.4071, 0.7124, 0.4071, 0.7235, 0.4032, 0.7235, 0.4032, 0.7124, 0.4692, 0.7235, 0.4692, 0.7124, 0.4713, 0.7124, 0.4713, 0.7235, 0.4266, 0.7124, 0.4266, 0.7235, 0.4232, 0.7235, 0.4232, 0.7124, 0.529, 0.7124, 0.529, 0.7235, 0.5286, 0.7235, 0.5286, 0.7124, 0.4739, 0.7124, 0.4739, 0.7235, 0.4718, 0.7235, 0.4718, 0.7124, 0.4921, 0.7124, 0.4921, 0.7235, 0.4908, 0.7235, 0.4908, 0.7124, 0.6809, 0.6932, 0.6698, 0.6932, 0.6698, 0.6889, 0.6809, 0.6889, 0.6698, 0.6932, 0.6809, 0.6932, 0.6809, 0.6975, 0.6698, 0.6975, 0.4475, 0.7124, 0.4475, 0.7235, 0.4447, 0.7235, 0.4447, 0.7124, 0.3573, 0.7235, 0.3573, 0.7124, 0.3617, 0.7124, 0.3617, 0.7235, 0.6698, 0.6975, 0.6809, 0.6975, 0.6809, 0.7014, 0.6698, 0.7014, 0.3763, 0.7235, 0.3763, 0.7124, 0.3805, 0.7124, 0.3805, 0.7235, 0.4227, 0.7124, 0.4227, 0.7235, 0.4193, 0.7235, 0.4193, 0.7124, 0.4508, 0.7124, 0.4508, 0.7235, 0.448, 0.7235, 0.448, 0.7124, 0.6924, 0.7115, 0.6813, 0.7115, 0.6813, 0.7005, 0.6924, 0.7005, 0.815, 0.1448, 0.815, 0.0002368, 0.8261, 0.0002368, 0.8261, 0.1448, 0.4688, 0.7124, 0.4688, 0.7235, 0.4664, 0.7235, 0.4664, 0.7124, 0.7045, 0.7231, 0.7045, 0.712, 0.7121, 0.712, 0.7121, 0.7231, 0.7045, 0.7116, 0.7045, 0.7005, 0.7148, 0.7005, 0.7148, 0.7116, 0.7046, 0.7, 0.7045, 0.6889, 0.7117, 0.6889, 0.7117, 0.7, 0.6474, 0.717, 0.6474, 0.7059, 0.6577, 0.7059, 0.6577, 0.717, 0.6813, 0.723, 0.6813, 0.7119, 0.6889, 0.7119, 0.6889, 0.723, 0.8034, 0.007382, 0.8145, 0.007382, 0.8145, 0.1517, 0.8034, 0.1517, 0.8034, 0.0002368, 0.8145, 0.0002809, 0.8145, 0.007382, 0.8034, 0.007382, 0.7153, 0.7116, 0.7153, 0.7005, 0.7229, 0.7005, 0.7229, 0.7116, 0.4637, 0.7124, 0.466, 0.7124, 0.466, 0.7235, 0.4637, 0.7235, 0.8261, 0.2896, 0.815, 0.2896, 0.815, 0.1452, 0.8261, 0.1452, 0.3244, 0.7124, 0.3355, 0.7125, 0.3355, 0.7196, 0.3244, 0.7196, 0.6801, 0.7019, 0.6801, 0.713, 0.6698, 0.713, 0.6698, 0.7019, 0.6686, 0.7019, 0.6686, 0.713, 0.6582, 0.713, 0.6582, 0.7019, 0.4608, 0.7124, 0.4632, 0.7124, 0.4632, 0.7235, 0.4608, 0.7235, 0.336, 0.7125, 0.3471, 0.7124, 0.3471, 0.7195, 0.336, 0.7195, 0.704, 0.7119, 0.704, 0.723, 0.6964, 0.723, 0.6964, 0.7119, 0.3187, 0.4592, 0.2065, 0.4531, 0.2065, 0.4516, 0.2067, 0.4492, 0.1416, 0.4442, 0.1413, 0.4471, 0.1151, 0.4443, 0.1149, 0.4458, 0.007469, 0.4348, 0.008494, 0.4253, 0.1159, 0.436, 0.1157, 0.4377, 0.142, 0.44, 0.1417, 0.4429, 0.2068, 0.4477, 0.207, 0.4453, 0.2071, 0.4436, 0.319, 0.4513, 0.319, 0.4513, 0.2071, 0.4436, 0.2072, 0.4421, 0.2074, 0.4397, 0.1425, 0.4343, 0.1422, 0.4372, 0.116, 0.4345, 0.1159, 0.436, 0.008494, 0.4253, 0.009446, 0.4158, 0.1168, 0.4262, 0.1167, 0.4278, 0.1429, 0.4301, 0.1426, 0.433, 0.2075, 0.4382, 0.2077, 0.4358, 0.2078, 0.4342, 0.3196, 0.4435, 0.3196, 0.4435, 0.2078, 0.4342, 0.208, 0.4325, 0.2081, 0.4301, 0.1434, 0.4244, 0.1431, 0.4273, 0.117, 0.4246, 0.1168, 0.4262, 0.009446, 0.4158, 0.01022, 0.4063, 0.1178, 0.4165, 0.1177, 0.418, 0.1438, 0.4203, 0.1435, 0.4231, 0.2083, 0.4286, 0.2085, 0.4262, 0.2086, 0.4247, 0.3204, 0.4356, 0.3204, 0.4356, 0.2086, 0.4247, 0.2087, 0.423, 0.2089, 0.4206, 0.1443, 0.4146, 0.144, 0.4175, 0.118, 0.4149, 0.1178, 0.4165, 0.01022, 0.4063, 0.01112, 0.3968, 0.1182, 0.4067, 0.1181, 0.4084, 0.1403, 0.4103, 0.1401, 0.4132, 0.205, 0.4192, 0.2053, 0.4167, 0.2054, 0.4154, 0.3213, 0.4278, 0.3213, 0.4278, 0.2054, 0.4154, 0.2055, 0.4137, 0.2058, 0.4113, 0.1409, 0.4046, 0.1406, 0.4074, 0.1184, 0.4051, 0.1182, 0.4067, 0.01112, 0.3968, 0.01199, 0.3873, 0.1193, 0.3969, 0.1191, 0.3986, 0.1413, 0.4007, 0.141, 0.4035, 0.2059, 0.41, 0.2062, 0.4076, 0.2064, 0.4059, 0.3221, 0.4198, 0.3156, 0.5285, 0.2035, 0.5287, 0.2035, 0.5271, 0.2036, 0.5247, 0.1375, 0.523, 0.1374, 0.5259, 0.1108, 0.5247, 0.1107, 0.5264, 0.001536, 0.5217, 0.00191, 0.512, 0.111, 0.5163, 0.111, 0.518, 0.1376, 0.5187, 0.1375, 0.5217, 0.2036, 0.5231, 0.2036, 0.5207, 0.2037, 0.5192, 0.3155, 0.5207, 0.3155, 0.5207, 0.2037, 0.5192, 0.2037, 0.5175, 0.2038, 0.515, 0.1379, 0.5129, 0.1378, 0.5158, 0.1111, 0.5146, 0.111, 0.5163, 0.00191, 0.512, 0.00235, 0.5024, 0.1114, 0.5067, 0.1113, 0.5084, 0.138, 0.5091, 0.1379, 0.512, 0.2038, 0.5137, 0.2039, 0.5113, 0.2039, 0.5095, 0.3156, 0.5129, 0.3156, 0.5129, 0.2039, 0.5095, 0.204, 0.508, 0.204, 0.5056, 0.1382, 0.5033, 0.1381, 0.5062, 0.1115, 0.5049, 0.1114, 0.5067, 0.00235, 0.5024, 0.002759, 0.4928, 0.1118, 0.4965, 0.1118, 0.4982, 0.1383, 0.499, 0.1382, 0.5019, 0.2041, 0.5041, 0.2042, 0.5017, 0.2043, 0.5, 0.3158, 0.505, 0.3158, 0.505, 0.2043, 0.5, 0.2043, 0.4985, 0.2044, 0.496, 0.1386, 0.4933, 0.1384, 0.4961, 0.1119, 0.4948, 0.1118, 0.4965, 0.002759, 0.4928, 0.003136, 0.4831, 0.1123, 0.4865, 0.1122, 0.4881, 0.1388, 0.489, 0.1386, 0.4919, 0.2045, 0.4945, 0.2046, 0.4921, 0.2047, 0.4905, 0.3163, 0.4972, 0.3163, 0.4972, 0.2047, 0.4905, 0.2047, 0.4888, 0.2049, 0.4864, 0.139, 0.4832, 0.1389, 0.4861, 0.1123, 0.4848, 0.1123, 0.4865, 0.003136, 0.4831, 0.003332, 0.4735, 0.1127, 0.4766, 0.1126, 0.4781, 0.1392, 0.479, 0.1391, 0.4819, 0.2049, 0.4849, 0.2051, 0.4825, 0.2051, 0.481, 0.3169, 0.4894, 0.0007688, 0.3693, 0.0007686, 0.3511, 0.0007685, 0.34, 0.0007683, 0.329, 0.0007682, 0.3179, 0.0007681, 0.3069, 0.000768, 0.2958, 0.0007677, 0.2589, 0.0007676, 0.2479, 0.0007675, 0.2368, 0.0007674, 0.2258, 0.0007673, 0.2148, 0.0007672, 0.2037, 0.0007669, 0.1668, 0.0007668, 0.1558, 0.0007667, 0.1447, 0.0007665, 0.1336, 0.0007663, 0.1225, 0.000766, 0.1115, 0.0007651, 0.07462, 0.0007648, 0.06358, 0.0007645, 0.05253, 0.0007643, 0.04148, 0.0007641, 0.03043, 0.0007634, 0.0002533, 0.394, 0.0002451, 0.4078, 0.000245, 0.4078, 0.3693, 0.394, 0.3693, 0.3169, 0.5984, 0.2045, 0.6047, 0.2045, 0.6033, 0.2044, 0.6008, 0.138, 0.603, 0.1381, 0.6059, 0.1112, 0.6062, 0.1112, 0.6077, 0.00126, 0.6095, 0.001135, 0.5998, 0.111, 0.5977, 0.111, 0.5995, 0.1379, 0.5987, 0.1379, 0.6016, 0.2043, 0.5993, 0.2042, 0.5969, 0.2042, 0.5952, 0.3164, 0.5905, 0.3164, 0.5905, 0.2042, 0.5952, 0.2041, 0.5936, 0.204, 0.5912, 0.1377, 0.5928, 0.1378, 0.5958, 0.1109, 0.596, 0.111, 0.5977, 0.001135, 0.5998, 0.0009785, 0.5901, 0.1107, 0.5879, 0.1108, 0.5896, 0.1376, 0.5889, 0.1377, 0.5918, 0.204, 0.5898, 0.2039, 0.5874, 0.2039, 0.5855, 0.316, 0.5826, 0.316, 0.5826, 0.2039, 0.5855, 0.2039, 0.5841, 0.2038, 0.5817, 0.1375, 0.5831, 0.1376, 0.586, 0.1107, 0.5861, 0.1107, 0.5879, 0.0009785, 0.5901, 0.0007951, 0.5803, 0.1106, 0.5775, 0.1106, 0.5794, 0.1374, 0.5788, 0.1375, 0.5817, 0.2038, 0.5802, 0.2037, 0.5777, 0.2037, 0.5759, 0.316, 0.5747, 0.316, 0.5747, 0.2037, 0.5759, 0.2037, 0.5745, 0.2037, 0.5721, 0.1373, 0.573, 0.1374, 0.5759, 0.1105, 0.5761, 0.1106, 0.5775, 0.0007951, 0.5803, 0.0005512, 0.5706, 0.1104, 0.5675, 0.1105, 0.5693, 0.1373, 0.5687, 0.1373, 0.5716, 0.2036, 0.5706, 0.2036, 0.5681, 0.2036, 0.5663, 0.316, 0.5668, 0.316, 0.5668, 0.2036, 0.5663, 0.2036, 0.5649, 0.2036, 0.5624, 0.1372, 0.5629, 0.1372, 0.5658, 0.1104, 0.5661, 0.1104, 0.5675, 0.0005512, 0.5706, 0.0002368, 0.5608, 0.1103, 0.5575, 0.1103, 0.5593, 0.1372, 0.5586, 0.1372, 0.5615, 0.2036, 0.5609, 0.2036, 0.5585, 0.2036, 0.5568, 0.3161, 0.5589, 0.3221, 0.6683, 0.2099, 0.6807, 0.2097, 0.6792, 0.2095, 0.6768, 0.1432, 0.6827, 0.1435, 0.6856, 0.1165, 0.688, 0.1166, 0.6895, 0.006083, 0.6979, 0.005378, 0.6882, 0.1157, 0.6794, 0.1159, 0.6811, 0.1428, 0.6785, 0.1431, 0.6814, 0.2093, 0.6753, 0.2091, 0.6729, 0.2089, 0.6712, 0.3212, 0.6604, 0.3212, 0.6604, 0.2089, 0.6712, 0.2088, 0.6696, 0.2086, 0.6671, 0.1423, 0.6726, 0.1426, 0.6755, 0.1156, 0.6777, 0.1157, 0.6794, 0.005378, 0.6882, 0.004609, 0.6784, 0.1149, 0.6695, 0.1151, 0.6713, 0.142, 0.6687, 0.1422, 0.6716, 0.2085, 0.6658, 0.2083, 0.6634, 0.2081, 0.6615, 0.3204, 0.6525, 0.3204, 0.6525, 0.2081, 0.6615, 0.208, 0.6601, 0.2078, 0.6577, 0.1415, 0.6629, 0.1417, 0.6658, 0.1148, 0.6678, 0.1149, 0.6695, 0.004609, 0.6784, 0.003815, 0.6686, 0.1141, 0.6591, 0.1143, 0.661, 0.1411, 0.6586, 0.1414, 0.6615, 0.2077, 0.6562, 0.2075, 0.6537, 0.2074, 0.6519, 0.3198, 0.6446, 0.3198, 0.6446, 0.2074, 0.6519, 0.2073, 0.6505, 0.2071, 0.6481, 0.1407, 0.6528, 0.1409, 0.6557, 0.114, 0.6577, 0.1141, 0.6591, 0.003815, 0.6686, 0.002956, 0.6588, 0.1134, 0.6491, 0.1135, 0.6508, 0.1403, 0.6485, 0.1406, 0.6514, 0.207, 0.6465, 0.2068, 0.6441, 0.2067, 0.6424, 0.3193, 0.6367, 0.3193, 0.6367, 0.2067, 0.6424, 0.2066, 0.6408, 0.2065, 0.6384, 0.1399, 0.6427, 0.1401, 0.6456, 0.1132, 0.6475, 0.1134, 0.6491, 0.002956, 0.6588, 0.002021, 0.6491, 0.1126, 0.639, 0.1128, 0.6407, 0.1396, 0.6384, 0.1398, 0.6413, 0.2064, 0.6368, 0.2062, 0.6344, 0.2062, 0.6328, 0.319, 0.6288, 0.0007634, 0.0002533, 0.0007641, 0.03043, 0.0002368, 0.0002576, 0.3221, 0.4198, 0.2064, 0.4059, 0.2066, 0.4043, 0.2068, 0.4019, 0.1419, 0.395, 0.1416, 0.3978, 0.1195, 0.3953, 0.1193, 0.3969, 0.01199, 0.3873, 0.01325, 0.3707, 0.324, 0.4061, 0.4579, 0.7235, 0.4579, 0.7124, 0.4603, 0.7124, 0.4603, 0.7235, 0.6466, 0.7066, 0.6466, 0.7066, 0.6466, 0.7066, 0.6466, 0.706, 0.6466, 0.7059, 0.6466, 0.706, 0.6466, 0.706, 0.7978, 0.0005734, 0.8029, 0.2593, 0.8029, 0.2593, 0.8028, 0.2592, 0.8024, 0.2583, 0.802, 0.2574, 0.7984, 0.2488, 0.7941, 0.2457, 0.7921, 0.2436, 0.7908, 0.2424, 0.7895, 0.2417, 0.7884, 0.2414, 0.7874, 0.2433, 0.7872, 0.244, 0.7871, 0.2451, 0.7869, 0.2465, 0.7867, 0.2483, 0.7866, 0.2503, 0.7864, 0.2525, 0.7863, 0.2548, 0.7863, 0.2551, 0.7805, 0.2548, 0.7846, 0.1798, 0.7882, 0.1799, 0.7893, 0.1783, 0.7907, 0.1678, 0.7927, 0.1297, 0.7906, 0.1216, 0.7887, 0.1157, 0.787, 0.1141, 0.7816, 0.1144, 0.774, 0.005406, 0.7824, 0.00482, 0.7824, 0.004987, 0.7827, 0.008308, 0.783, 0.0115, 0.7832, 0.01444, 0.7835, 0.01701, 0.7838, 0.01912, 0.784, 0.02069, 0.7842, 0.02164, 0.7858, 0.02201, 0.7875, 0.01805, 0.7875, 0.017, 0.7876, 0.01536, 0.7876, 0.01315, 0.7876, 0.01046, 0.7876, 0.007396, 0.7875, 0.004072, 0.7874, 0.000616, 0.8029, 0.0008212, 0.795, 0.1653, 0.7899, 0.1651])
me_cube.materials.append(mat_material)
me_cube.use_remesh_preserve_volume = False
me_cube.use_remesh_preserve_attributes = False
me_cube.use_mirror_vertex_groups = False
me_cube.update()

# ---- objects
ob_patch = bpy.data.objects.new('Patch', me_cube)

# ---- transforms, parenting, visibility, modifiers, constraints
ob_patch.location = (0.0, -0.01272, 0.0)
ob_patch.scale = (0.0148, 0.244, 0.02185)
ob_patch.delta_location = (0.9013, 0.6963, 0.219)
ob_patch.lock_rotations_4d = False
ob_patch.lock_scale = (True, True, True)
ob_patch.empty_display_type = 'ARROWS'
ob_patch.lineart.crease_threshold = 0.0

# ---- collection membership
scene.collection.objects.link(ob_patch)

# ---- scene / render settings (as saved in the file)
scene.frame_start = 1; scene.frame_end = 250; scene.frame_set(63)
scene.render.engine = 'BLENDER_EEVEE_NEXT'
scene.render.resolution_percentage = 50
scene.render.dither_intensity = 0.0
scene.cycles.use_denoising = False
scene.cycles.samples = 128
scene.cycles.sampling_pattern = 'TABULATED_SOBOL'
scene.cycles.use_adaptive_sampling = False
scene.cycles.use_light_tree = False
scene.cycles.blur_glossy = 0.0
scene.cycles.sample_clamp_indirect = 0.0
scene.view_settings.view_transform = 'Standard'
bpy.context.view_layer.update()

# ---- added for rendering (the .blend has no active camera and no usable light): camera, sun
cam_auto = bpy.data.cameras.new('AutoCamera')
cam_auto.lens = 50.0
cam_auto.sensor_width = 36.0
cam_auto.clip_end = 1000.0
ob_auto_camera = bpy.data.objects.new('AutoCamera', cam_auto)
scene.collection.objects.link(ob_auto_camera)
ob_auto_camera.location = (1.35067, 0.167074, 0.57854)
ob_auto_camera.rotation_euler = (1.09748, -7.21219e-08, 0.694738)
scene.camera = ob_auto_camera
light_auto_sun = bpy.data.lights.new('AutoSun', 'SUN')
light_auto_sun.energy = 3.0
light_auto_sun.angle = 0.0523599
ob_auto_sun = bpy.data.objects.new('AutoSun', light_auto_sun)
scene.collection.objects.link(ob_auto_sun)
ob_auto_sun.rotation_euler = (0.872665, 0.174533, 0.523599)
bpy.context.view_layer.update()
